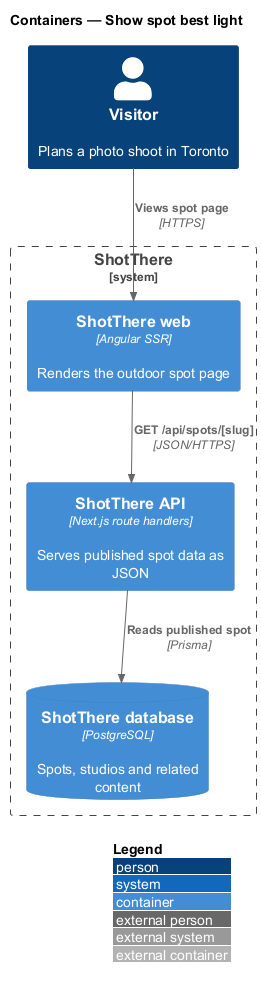

The diagram above was rendered by PlantUML. Its source (embedded in the PNG):
@startuml
!include <C4/C4_Container>
LAYOUT_WITH_LEGEND()
title Containers — Show spot best light

Person(visitor, "Visitor", "Plans a photo shoot in Toronto")
System_Boundary(shotthere, "ShotThere") {
  Container(web, "ShotThere web", "Angular SSR", "Renders the outdoor spot page")
  Container(api, "ShotThere API", "Next.js route handlers", "Serves published spot data as JSON")
  ContainerDb(db, "ShotThere database", "PostgreSQL", "Spots, studios and related content")
}

Rel(visitor, web, "Views spot page", "HTTPS")
Rel(web, api, "GET /api/spots/[slug]", "JSON/HTTPS")
Rel(api, db, "Reads published spot", "Prisma")

@enduml